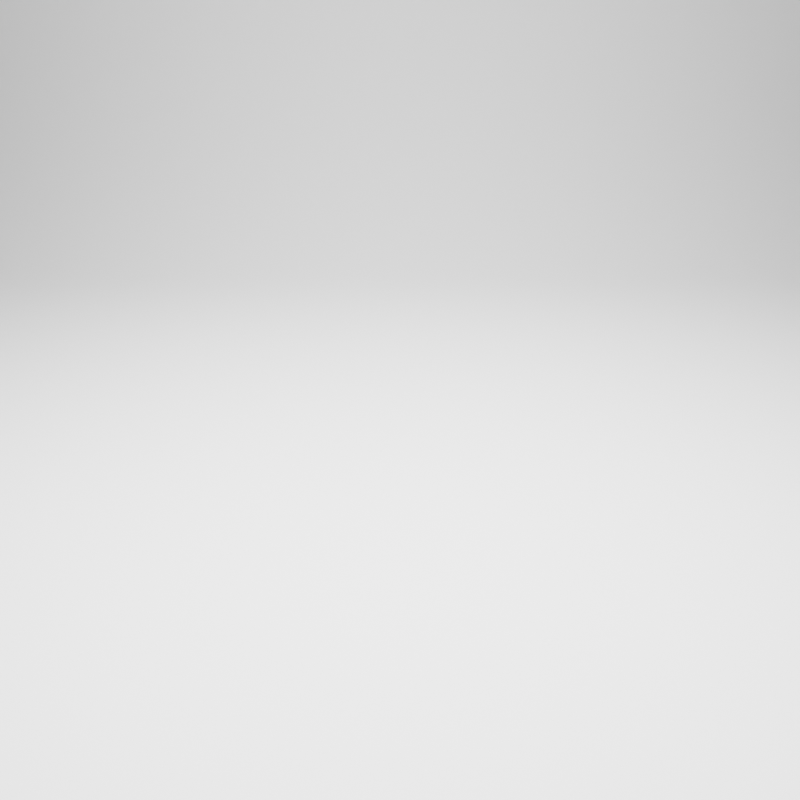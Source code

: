 # Source: studio.blend  (saved by Blender 3.0.42; exported with 4.5.12 LTS)
import bpy
from mathutils import Matrix  # noqa: F401  (used for matrix-valued properties, if any)

bpy.ops.wm.read_factory_settings(use_empty=True)
scene = bpy.context.scene
scene.name = 'Scene'

# ---- collections
col_collection = bpy.data.collections.new('Collection'); scene.collection.children.link(col_collection)

# ---- materials (node trees are filled in below, after node groups)
mat_light = bpy.data.materials.new('Light')

# ---- material node trees
mat_light.use_nodes = True; mat_light.node_tree.nodes.clear()
_N = mat_light.node_tree.nodes; _L = mat_light.node_tree.links
n0 = _N.new('ShaderNodeOutputMaterial'); n0.name = 'Material Output'; n0.location = (300, 300)
n1 = _N.new('ShaderNodeEmission'); n1.name = 'Emission'; n1.location = (10, 300)
n1.inputs[1].default_value = 9.7
_L.new(n1.outputs[0], n0.inputs[0])
n0.is_active_output = True

# ---- world
world_world = bpy.data.worlds.new('World'); scene.world = world_world
world_world.use_nodes = True; world_world.node_tree.nodes.clear()
_N = world_world.node_tree.nodes; _L = world_world.node_tree.links
n0 = _N.new('ShaderNodeOutputWorld'); n0.name = 'World Output'; n0.location = (300, 300)
n1 = _N.new('ShaderNodeBackground'); n1.name = 'Background'; n1.location = (10, 300)
n1.inputs[0].default_value = (0.05088, 0.05088, 0.05088, 1.0)
_L.new(n1.outputs[0], n0.inputs[0])
n0.is_active_output = True
world_world.color = (0.05088, 0.05088, 0.05088)
world_world.use_sun_shadow = False
world_world.sun_shadow_jitter_overblur = 0.0

# ---- cameras
cam_camera = bpy.data.cameras.new('Camera')
cam_camera.clip_end = 100.0
cam_camera.ortho_scale = 7.314

# ---- meshes
me_plane = bpy.data.meshes.new('Plane')
me_plane.from_pydata([(-1.0, -1.0, 0.0), (1.0, -1.0, 0.0), (-1.0, 1.0, 1.312), (1.0, 1.0, 1.312), (-1.0, 0.6836, 0.0), (-1.0, 1.0, 0.3164), (-1.0, 0.7098, 0.001081), (-1.0, 0.7357, 0.004315), (-1.0, 0.7613, 0.00968), (-1.0, 0.7864, 0.01714), (-1.0, 0.8107, 0.02665), (-1.0, 0.8342, 0.03813), (-1.0, 0.8567, 0.05151), (-1.0, 0.878, 0.06671), (-1.0, 0.8979, 0.0836), (-1.0, 0.9164, 0.1021), (-1.0, 0.9333, 0.122), (-1.0, 0.9485, 0.1433), (-1.0, 0.9619, 0.1658), (-1.0, 0.9734, 0.1893), (-1.0, 0.9829, 0.2136), (-1.0, 0.9903, 0.2387), (-1.0, 0.9957, 0.2643), (-1.0, 0.9989, 0.2902), (1.0, 1.0, 0.3164), (1.0, 0.6836, 0.0), (1.0, 0.9989, 0.2902), (1.0, 0.9957, 0.2643), (1.0, 0.9903, 0.2387), (1.0, 0.9829, 0.2136), (1.0, 0.9734, 0.1893), (1.0, 0.9619, 0.1658), (1.0, 0.9485, 0.1433), (1.0, 0.9333, 0.122), (1.0, 0.9164, 0.1021), (1.0, 0.8979, 0.0836), (1.0, 0.878, 0.06671), (1.0, 0.8567, 0.05151), (1.0, 0.8342, 0.03813), (1.0, 0.8107, 0.02665), (1.0, 0.7864, 0.01714), (1.0, 0.7613, 0.00968), (1.0, 0.7357, 0.004315), (1.0, 0.7098, 0.001081)], [], [(5, 24, 3, 2), (24, 5, 23, 26), (26, 23, 22, 27), (27, 22, 21, 28), (28, 21, 20, 29), (29, 20, 19, 30), (30, 19, 18, 31), (31, 18, 17, 32), (32, 17, 16, 33), (33, 16, 15, 34), (34, 15, 14, 35), (35, 14, 13, 36), (36, 13, 12, 37), (37, 12, 11, 38), (38, 11, 10, 39), (39, 10, 9, 40), (40, 9, 8, 41), (41, 8, 7, 42), (42, 7, 6, 43), (43, 6, 4, 25), (0, 1, 25, 4)])
me_plane.polygons.foreach_set('use_smooth', [True] * 21)
_uv = me_plane.uv_layers.new(name='UVMap')
_uv.uv.foreach_set('vector', [0.0, 1.0, 1.0, 1.0, 1.0, 1.0, 0.0, 1.0, 1.0, 1.0, 0.0, 1.0, 0.0, 1.0, 1.0, 1.0, 1.0, 1.0, 0.0, 1.0, 0.0, 1.0, 1.0, 1.0, 1.0, 1.0, 0.0, 1.0, 0.0, 1.0, 1.0, 1.0, 1.0, 1.0, 0.0, 1.0, 0.0, 1.0, 1.0, 1.0, 1.0, 1.0, 0.0, 1.0, 0.0, 1.0, 1.0, 1.0, 1.0, 1.0, 0.0, 1.0, 0.0, 1.0, 1.0, 1.0, 1.0, 1.0, 0.0, 1.0, 0.0, 1.0, 1.0, 1.0, 1.0, 1.0, 0.0, 1.0, 0.0, 1.0, 1.0, 1.0, 1.0, 1.0, 0.0, 1.0, 0.0, 1.0, 1.0, 1.0, 1.0, 1.0, 0.0, 1.0, 0.0, 0.949, 1.0, 0.949, 1.0, 0.949, 0.0, 0.949, 0.0, 0.939, 1.0, 0.939, 1.0, 0.939, 0.0, 0.939, 0.0, 0.9283, 1.0, 0.9283, 1.0, 0.9283, 0.0, 0.9283, 0.0, 0.9171, 1.0, 0.9171, 1.0, 0.9171, 0.0, 0.9171, 0.0, 0.9054, 1.0, 0.9054, 1.0, 0.9054, 0.0, 0.9054, 0.0, 0.8932, 1.0, 0.8932, 1.0, 0.8932, 0.0, 0.8932, 0.0, 0.8807, 1.0, 0.8807, 1.0, 0.8807, 0.0, 0.8807, 0.0, 0.8679, 1.0, 0.8679, 1.0, 0.8679, 0.0, 0.8679, 0.0, 0.8549, 1.0, 0.8549, 1.0, 0.8549, 0.0, 0.8549, 0.0, 0.8418, 1.0, 0.8418, 0.0, 0.0, 1.0, 0.0, 1.0, 0.8418, 0.0, 0.8418])
me_plane.update()
me_plane_002 = bpy.data.meshes.new('Plane.002')
me_plane_002.from_pydata([(-1.0, -1.0, 0.0), (1.0, -1.0, 0.0), (-1.0, 1.0, 0.0), (1.0, 1.0, 0.0)], [], [(0, 1, 3, 2)])
_uv = me_plane_002.uv_layers.new(name='UVMap')
_uv.uv.foreach_set('vector', [0.0, 0.0, 1.0, 0.0, 1.0, 1.0, 0.0, 1.0])
me_plane_002.materials.append(mat_light)
me_plane_002.update()

# ---- objects
ob_camera = bpy.data.objects.new('Camera', cam_camera)
ob_ground = bpy.data.objects.new('Ground', me_plane)
ob_light = bpy.data.objects.new('Light', me_plane_002)

# ---- transforms, parenting, visibility, modifiers, constraints
ob_camera.location = (1.51, -1.51, 1.542)
ob_camera.rotation_euler = (1.109, -2.34e-07, 0.7854)
ob_camera.lock_rotations_4d = False
ob_camera.empty_display_type = 'ARROWS'
ob_camera.color = (0.0, 0.0, 0.0, 0.0)
ob_camera.display_type = 'WIRE'
ob_camera.lineart.crease_threshold = 0.0
ob_ground.location = (0.0, 0.0, 0.0)
ob_ground.rotation_euler = (0.0, -0.0, 0.7854)
ob_ground.scale = (2.939, 2.939, 2.939)
ob_light.location = (0.0, 0.0, 2.005)
ob_light.scale = (1.275, 1.275, 1.275)

# ---- collection membership
col_collection.objects.link(ob_camera)
col_collection.objects.link(ob_ground)
col_collection.objects.link(ob_light)

# ---- scene / render settings (as saved in the file)
scene.camera = ob_camera
scene.frame_start = 1; scene.frame_end = 250; scene.frame_set(1)
scene.render.engine = 'CYCLES'
scene.render.resolution_x = 800
scene.render.resolution_y = 800
scene.cycles.sampling_pattern = 'TABULATED_SOBOL'
scene.cycles.use_light_tree = False
scene.view_settings.view_transform = 'Filmic'
bpy.context.view_layer.update()
